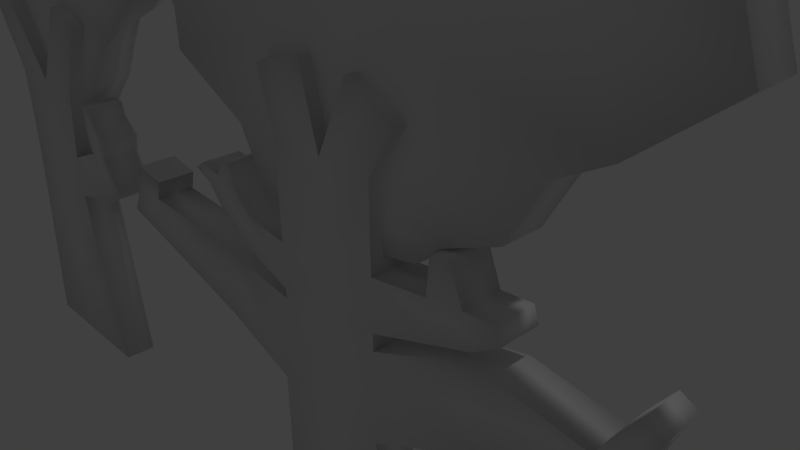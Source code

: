 # Source: achtergrond1.blend  (saved by Blender 2.74.0; exported with 4.5.12 LTS)
import bpy
from mathutils import Matrix  # noqa: F401  (used for matrix-valued properties, if any)

bpy.ops.wm.read_factory_settings(use_empty=True)
scene = bpy.context.scene
scene.name = 'Scene'

# ---- collections
col_collection_1 = bpy.data.collections.new('Collection 1'); scene.collection.children.link(col_collection_1)

# ---- materials (node trees are filled in below, after node groups)
mat_material = bpy.data.materials.new('Material')
mat_material.alpha_threshold = 0.0
mat_material.use_transparent_shadow = False
mat_material.roughness = 0.5
mat_material.line_color = (0.0, 0.0, 0.0, 1.0)

# ---- material node trees

# ---- world
world_world = bpy.data.worlds.new('World'); scene.world = world_world
world_world.color = (0.05088, 0.05088, 0.05088)
world_world.use_sun_shadow = False
world_world.sun_shadow_jitter_overblur = 0.0
world_world.cycles.sampling_method = 'MANUAL'
world_world.cycles.sample_map_resolution = 256

# ---- cameras
cam_camera = bpy.data.cameras.new('Camera')
cam_camera.clip_end = 100.0
cam_camera.lens = 35.0
cam_camera.sensor_width = 32.0
cam_camera.sensor_height = 18.0
cam_camera.ortho_scale = 7.314
cam_camera.dof.focus_distance = 0.0
cam_camera.dof.aperture_fstop = 128.0

# ---- lights
light_lamp = bpy.data.lights.new('Lamp', 'POINT')
light_lamp.transmission_factor = 0.0
light_lamp.cutoff_distance = 30.0
light_lamp.energy = 100.0
light_lamp.shadow_buffer_clip_start = 1.001
light_lamp.shadow_soft_size = 0.1
light_lamp.shadow_maximum_resolution = 0.006
light_lamp.use_absolute_resolution = True
light_lamp.cycles.use_multiple_importance_sampling = False

# ---- meshes
me_cube = bpy.data.meshes.new('Cube')
me_cube.from_pydata([(1.438, 0.2904, -1.809), (1.438, -0.2904, -1.809), (-1.512, -0.2904, -1.809), (-1.512, 0.2904, -1.809), (1.0, 0.3294, 0.5404), (1.0, -0.3294, 0.5404), (-1.177, -0.3294, 0.5404), (-1.177, 0.3294, 0.5404), (0.8255, 0.3294, 1.763), (0.8255, -0.3294, 1.763), (-1.059, 0.3294, 1.763), (-1.059, -0.3294, 1.763), (0.8049, 0.3294, 2.556), (0.8049, -0.3294, 2.556), (-1.0, 0.3294, 2.854), (-1.0, -0.3294, 2.854), (1.0, 0.3294, 3.925), (1.0, -0.3294, 3.925), (-1.0, 0.3294, 3.925), (-1.0, -0.3294, 3.925), (1.963, 0.3294, 1.981), (1.963, -0.3294, 1.981), (1.604, 0.3294, 2.86), (1.604, -0.3294, 2.86), (2.451, 0.3294, 2.247), (2.451, -0.3294, 2.247), (2.04, 0.3294, 2.837), (2.04, -0.3294, 2.837), (-0.03696, 0.2904, -1.809), (-0.03696, -0.2904, -1.809), (-0.0887, 0.3294, 0.5404), (-0.0887, -0.3294, 0.5404), (-0.1168, 0.3294, 1.763), (-0.1168, -0.3294, 1.763), (-0.09753, 0.3294, 2.705), (-0.09753, -0.3294, 2.705), (2.384e-07, 0.3294, 3.925), (-5.364e-07, -0.3294, 3.925), (1.618, 0.3294, 5.169), (1.618, -0.3294, 5.169), (0.8726, 0.3294, 5.449), (0.8726, -0.3294, 5.449), (-1.722, 0.3294, 5.188), (-1.722, -0.3294, 5.188), (-1.148, 0.3294, 5.459), (-1.148, -0.3294, 5.459), (1.777, 0.3294, 3.489), (1.777, -0.3294, 3.489), (2.128, 0.3294, 3.201), (2.128, -0.3294, 3.201), (1.491, -0.3294, 3.153), (2.084, -0.3294, 3.019), (2.084, 0.3294, 3.019), (1.491, 0.3294, 3.153), (1.716, 0.3294, 3.74), (1.716, -0.3294, 3.74), (1.448, -0.3294, 3.764), (1.448, 0.3294, 3.764), (1.083, 0.5627, 3.575), (1.083, -0.09602, 3.575), (-1.081, 0.5627, 3.677), (-1.081, -0.09602, 3.677), (-0.02053, 0.5627, 3.575), (-0.02053, -0.09602, 3.575), (1.394, 0.5627, 3.903), (1.394, -0.09602, 3.903), (-1.418, 0.5627, 3.749), (-1.418, -0.09602, 3.749), (-0.02053, 0.5627, 3.903), (-0.02053, -0.09602, 3.903), (1.725, 0.5627, 4.22), (1.725, -0.09602, 4.22), (-1.732, 0.5627, 4.331), (-1.732, -0.09602, 4.331), (-0.02908, 0.5627, 4.365), (-0.02908, -0.09602, 4.365), (2.108, 0.5627, 4.878), (2.108, -0.09602, 4.878), (-0.02908, 0.5627, 4.878), (-2.166, 0.5627, 4.878), (-0.02908, -0.09602, 4.878), (-2.166, -0.09602, 4.878), (2.441, 0.5627, 5.359), (2.671, -0.09602, 5.181), (-0.02908, 0.5627, 5.79), (-2.56, 0.5627, 5.457), (-0.02908, -0.09602, 5.79), (-3.004, -0.09602, 5.315), (2.109, 0.5627, 6.319), (2.109, -0.09602, 6.319), (-0.02828, 0.5627, 6.824), (-2.313, 0.5627, 6.319), (-0.02828, -0.09602, 6.824), (-2.313, -0.09602, 6.319), (1.519, 0.5627, 6.971), (1.519, -0.09602, 6.971), (-0.05298, 0.5627, 7.62), (-1.704, 0.5627, 6.971), (-0.05298, -0.09602, 7.62), (-1.704, -0.09602, 6.971), (3.452, 0.5627, 5.822), (3.452, -0.09602, 5.822), (-3.556, 0.5627, 5.96), (-3.556, -0.09602, 5.96), (2.987, 0.5627, 7.168), (2.987, -0.09602, 7.168), (-3.209, 0.5627, 7.168), (-3.209, -0.09602, 7.168), (2.161, 0.5627, 8.082), (2.161, -0.09602, 8.082), (-0.04206, 0.5627, 8.991), (-2.355, 0.5627, 8.082), (-0.04207, -0.09602, 8.991), (-2.355, -0.09602, 8.082), (9.848, 0.2589, -3.059), (9.848, -0.2742, -3.059), (7.141, -0.2742, -3.059), (7.141, 0.2589, -3.059), (9.532, 0.3217, -0.5626), (9.532, -0.337, -0.5626), (7.354, -0.337, -0.5626), (7.354, 0.3217, -0.5626), (8.495, 0.2589, -3.059), (8.495, -0.2742, -3.059), (8.443, 0.3217, -0.5626), (8.443, -0.337, -0.5626), (3.082, -0.337, 2.233), (3.082, 0.3217, 2.233), (3.348, 0.3217, 2.759), (3.348, -0.337, 2.759), (5.068, -0.337, 2.631), (5.068, 0.3217, 2.631), (4.631, 0.3217, 1.799), (4.631, -0.337, 1.799), (6.015, -0.337, 1.391), (6.015, 0.3217, 1.391), (6.491, 0.3217, 2.467), (6.491, -0.337, 2.467), (9.375, 0.3217, 2.307), (9.375, -0.337, 2.307), (7.511, -0.337, 2.307), (7.511, 0.3217, 2.307), (8.443, 0.3217, 2.307), (8.443, -0.337, 2.307), (8.443, -0.337, 0.7848), (8.443, 0.3217, 0.7848), (7.353, 0.3217, 0.8508), (7.353, -0.337, 0.8508), (9.375, -0.337, 0.7848), (9.375, 0.3217, 0.7848), (9.375, 0.3217, 4.757), (9.375, -0.337, 4.757), (7.511, -0.337, 4.757), (7.511, 0.3217, 4.757), (8.443, 0.3217, 4.757), (8.443, -0.337, 4.757), (8.443, -0.337, 2.728), (9.375, -0.337, 2.585), (7.511, -0.337, 2.462), (9.375, 0.3217, 2.585), (8.443, 0.3217, 2.728), (7.511, 0.3217, 2.462), (9.375, -0.337, 3.417), (9.375, 0.3217, 3.417), (8.443, 0.3217, 3.417), (8.443, -0.337, 3.417), (7.511, -0.337, 3.215), (7.511, 0.3217, 3.215), (6.437, -0.337, 2.862), (6.437, 0.3217, 2.862), (6.812, -0.337, 3.318), (6.812, 0.3217, 3.318), (5.938, -0.337, 3.314), (5.938, 0.3217, 3.314), (6.48, -0.337, 3.548), (6.48, 0.3217, 3.548), (5.975, -0.337, 3.767), (5.975, 0.3217, 3.767), (6.344, -0.337, 3.813), (6.344, 0.3217, 3.813), (6.412, -0.337, 3.681), (6.412, 0.3217, 3.681), (5.713, 0.3217, 3.58), (5.713, -0.337, 3.58), (6.09, -0.337, 3.992), (6.09, 0.3217, 3.992), (6.294, -0.337, 4.038), (6.294, 0.3217, 4.038), (5.59, -0.337, 3.858), (5.59, 0.3217, 3.858), (5.394, 0.3217, 3.726), (5.394, -0.337, 3.726), (10.55, 0.3217, 2.773), (10.55, -0.337, 2.773), (11.27, -0.337, 1.75), (11.27, 0.3217, 1.75), (11.07, -0.337, 3.133), (11.07, 0.3217, 3.133), (10.91, -0.337, 3.618), (10.91, 0.3217, 3.618), (11.41, 0.3217, 2.944), (11.41, -0.337, 2.944), (11.6, -0.337, 2.02), (11.6, 0.3217, 2.02), (12.75, 0.3217, 2.713), (12.75, -0.337, 2.713), (12.85, -0.337, 2.215), (12.85, 0.3217, 2.215), (13.26, 0.3217, 3.461), (13.26, -0.337, 3.461), (13.51, -0.337, 3.323), (13.51, 0.3217, 3.323), (12.95, -0.337, 3.052), (13.23, -0.337, 2.683), (13.23, 0.3217, 2.683), (12.95, 0.3217, 3.052), (13.45, -0.337, 2.38), (13.45, 0.3217, 2.38), (13.58, -0.337, 2.54), (13.58, 0.3217, 2.54), (10.34, 0.3217, 3.543), (10.34, -0.337, 3.543), (10.44, 0.3217, 2.929), (10.44, -0.337, 2.929), (10.71, -0.337, 4.158), (10.71, 0.3217, 4.158), (10.39, 0.3217, 4.116), (10.39, -0.337, 4.116), (11.49, -0.337, 3.4), (11.49, 0.3217, 3.4), (11.41, -0.337, 3.651), (11.41, 0.3217, 3.651), (9.958, 0.5252, 3.751), (9.958, -0.1335, 3.751), (7.324, 0.5252, 3.723), (7.324, -0.1335, 3.723), (8.821, 0.5252, 3.579), (8.821, -0.1335, 3.579), (10.38, 0.5252, 4.135), (6.849, 0.5252, 3.825), (6.849, -0.1335, 3.825), (8.821, 0.5252, 4.042), (11.28, 0.5252, 4.489), (11.28, -0.1335, 4.489), (6.405, 0.5252, 4.646), (6.405, -0.1335, 4.646), (8.809, 0.5252, 4.694), (8.809, -0.1335, 4.694), (11.82, 0.5252, 5.418), (11.82, -0.1335, 5.418), (8.809, 0.5252, 5.418), (4.941, 0.5252, 5.418), (8.809, -0.1335, 5.418), (4.941, -0.1335, 5.418), (12.08, 0.5252, 6.261), (12.56, -0.1335, 5.814), (8.809, 0.5252, 6.704), (5.482, 0.5252, 6.235), (8.809, -0.1335, 6.704), (4.943, -0.1335, 6.035), (11.83, 0.5252, 7.451), (11.83, -0.1335, 7.451), (8.81, 0.5252, 8.164), (5.586, 0.5252, 7.451), (8.81, -0.1335, 8.164), (5.586, -0.1335, 7.451), (10.99, 0.5252, 8.371), (10.99, -0.1335, 8.371), (8.775, 0.5252, 9.287), (6.446, 0.5252, 8.371), (8.775, -0.1335, 9.287), (6.446, -0.1335, 8.371), (13.72, 0.5252, 6.75), (13.72, -0.1335, 6.75), (4.329, 0.5252, 7.015), (4.329, -0.1335, 7.015), (13.07, 0.5252, 8.649), (13.07, -0.1335, 8.649), (4.321, 0.5252, 8.649), (4.321, -0.1335, 8.649), (11.9, 0.5252, 9.939), (11.9, -0.1335, 9.939), (8.79, 0.5252, 11.22), (5.527, 0.5252, 9.939), (8.79, -0.1335, 11.22), (5.527, -0.1335, 9.939), (8.809, -0.1335, 4.098), (10.38, -0.1582, 4.135), (7.228, -0.337, 5.738), (7.228, 0.3217, 5.738), (8.124, 0.3217, 5.995), (8.124, -0.337, 5.995), (9.823, 0.3217, 5.475), (9.823, -0.337, 5.475), (9.009, 0.3217, 5.929), (9.009, -0.337, 5.929), (3.633, -0.337, 2.078), (3.633, 0.3217, 2.078), (3.96, 0.3217, 2.713), (3.96, -0.337, 2.713), (3.461, 0.3217, 3.165), (3.461, -0.337, 3.165), (4.063, 0.3217, 3.046), (4.063, -0.337, 3.046), (3.461, 0.3217, 3.165), (3.461, -0.337, 3.165), (4.063, 0.3217, 3.046), (4.063, -0.337, 3.046), (17.03, -0.06111, -2.056), (17.03, 0.5196, -2.056), (19.98, 0.5196, -2.056), (19.98, -0.06111, -2.056), (17.47, -0.1001, 0.2928), (17.47, 0.5586, 0.2928), (19.64, 0.5586, 0.2928), (19.64, -0.1001, 0.2928), (17.64, -0.1001, 1.515), (17.64, 0.5586, 1.515), (19.53, -0.1001, 1.515), (19.53, 0.5586, 1.515), (17.66, -0.1001, 2.308), (17.66, 0.5586, 2.308), (19.47, -0.1001, 2.606), (19.47, 0.5586, 2.606), (17.47, -0.1001, 3.678), (17.47, 0.5586, 3.678), (19.47, -0.1001, 3.678), (19.47, 0.5586, 3.678), (16.5, -0.1001, 1.734), (16.5, 0.5586, 1.734), (16.86, -0.1001, 2.613), (16.86, 0.5586, 2.613), (16.01, -0.1001, 2.0), (16.01, 0.5586, 2.0), (16.43, -0.1001, 2.589), (16.43, 0.5586, 2.589), (18.5, -0.06111, -2.056), (18.5, 0.5196, -2.056), (18.55, -0.1001, 0.2928), (18.55, 0.5586, 0.2928), (18.58, -0.1001, 1.515), (18.58, 0.5586, 1.515), (18.56, -0.1001, 2.457), (18.56, 0.5586, 2.457), (18.47, -0.1001, 3.678), (18.47, 0.5586, 3.678), (16.85, -0.1001, 4.922), (16.85, 0.5586, 4.922), (17.59, -0.1001, 5.202), (17.59, 0.5586, 5.202), (20.19, -0.1001, 4.94), (20.19, 0.5586, 4.94), (19.61, -0.1001, 5.212), (19.61, 0.5586, 5.212), (16.69, -0.1001, 3.241), (16.69, 0.5586, 3.241), (16.34, -0.1001, 2.953), (16.34, 0.5586, 2.953), (16.98, 0.5586, 2.905), (16.38, 0.5586, 2.771), (16.38, -0.1001, 2.771), (16.98, -0.1001, 2.905), (16.75, -0.1001, 3.493), (16.75, 0.5586, 3.493), (17.02, 0.5586, 3.517), (17.02, -0.1001, 3.517), (17.38, 0.2097, 3.327), (17.38, 0.8684, 3.327), (19.55, 0.2097, 3.43), (19.55, 0.8684, 3.43), (18.49, 0.2097, 3.327), (18.49, 0.8684, 3.327), (17.07, 0.2097, 3.656), (17.07, 0.8684, 3.656), (19.88, 0.2097, 3.502), (19.88, 0.8684, 3.502), (18.49, 0.2097, 3.656), (18.49, 0.8684, 3.656), (16.74, 0.2097, 3.972), (16.74, 0.8684, 3.972), (20.2, 0.2097, 4.083), (20.2, 0.8684, 4.083), (18.5, 0.2097, 4.118), (18.5, 0.8684, 4.118), (16.36, 0.2097, 4.631), (16.36, 0.8684, 4.631), (18.5, 0.2097, 4.631), (20.63, 0.2097, 4.631), (18.5, 0.8684, 4.631), (20.63, 0.8684, 4.631), (16.03, 0.2097, 5.111), (15.8, 0.8684, 4.934), (18.5, 0.2097, 5.542), (21.03, 0.2097, 5.209), (18.5, 0.8684, 5.542), (21.47, 0.8684, 5.068), (16.36, 0.2097, 6.072), (16.36, 0.8684, 6.072), (18.49, 0.2097, 6.576), (20.78, 0.2097, 6.072), (18.49, 0.8684, 6.576), (20.78, 0.8684, 6.072), (16.95, 0.2097, 6.724), (16.95, 0.8684, 6.724), (18.52, 0.2097, 7.372), (20.17, 0.2097, 6.724), (18.52, 0.8684, 7.372), (20.17, 0.8684, 6.724), (15.01, 0.2097, 5.574), (15.01, 0.8684, 5.574), (22.02, 0.2097, 5.712), (22.02, 0.8684, 5.712), (15.48, 0.2097, 6.92), (15.48, 0.8684, 6.92), (21.68, 0.2097, 6.92), (21.68, 0.8684, 6.92), (16.3, 0.2097, 7.834), (16.3, 0.8684, 7.834), (18.51, 0.2097, 8.743), (20.82, 0.2097, 7.834), (18.51, 0.8684, 8.743), (20.82, 0.8684, 7.834), (15.5, -0.1001, 2.048), (15.5, 0.5586, 2.048), (15.65, -0.1001, 2.637), (15.65, 0.5586, 2.637), (14.83, -0.1001, 2.02), (14.83, 0.5586, 2.02), (14.97, -0.1001, 2.609), (14.97, 0.5586, 2.609), (14.12, -0.1001, 2.599), (14.12, 0.5586, 2.599), (14.52, -0.1001, 3.351), (14.52, 0.5586, 3.351)], [], [(28, 29, 2, 3), (7, 6, 11, 10), (0, 4, 5, 1), (29, 31, 6, 2), (2, 6, 7, 3), (30, 28, 3, 7), (10, 11, 15, 14), (31, 5, 9, 33), (30, 7, 10, 32), (5, 4, 8, 9), (14, 15, 19, 18), (33, 9, 13, 35), (32, 10, 14, 34), (8, 12, 22, 20), (37, 36, 44, 45), (35, 13, 17, 37), (34, 14, 18, 36), (13, 12, 16, 17), (20, 22, 26, 24), (13, 9, 21, 23), (12, 13, 23, 22), (9, 8, 20, 21), (25, 24, 26, 27), (23, 21, 25, 27), (50, 51, 49, 47), (21, 20, 24, 25), (12, 34, 36, 16), (15, 35, 37, 19), (36, 37, 41, 40), (8, 32, 34, 12), (11, 33, 35, 15), (4, 30, 32, 8), (6, 31, 33, 11), (4, 0, 28, 30), (1, 5, 31, 29), (0, 1, 29, 28), (38, 40, 41, 39), (37, 17, 39, 41), (16, 36, 40, 38), (17, 16, 38, 39), (44, 42, 43, 45), (18, 19, 43, 42), (19, 37, 45, 43), (36, 18, 42, 44), (46, 47, 49, 48), (52, 53, 46, 48), (51, 52, 48, 49), (53, 50, 56, 57), (22, 23, 50, 53), (27, 26, 52, 51), (26, 22, 53, 52), (23, 27, 51, 50), (57, 56, 55, 54), (50, 47, 55, 56), (46, 53, 57, 54), (47, 46, 54, 55), (59, 65, 69, 63), (58, 62, 68, 64), (61, 67, 66, 60), (63, 69, 67, 61), (62, 60, 66, 68), (58, 64, 65, 59), (65, 71, 75, 69), (64, 68, 74, 70), (67, 73, 72, 66), (69, 75, 73, 67), (68, 66, 72, 74), (64, 70, 71, 65), (70, 74, 78, 76), (75, 71, 77, 80), (59, 63, 62, 58), (60, 62, 63, 61), (76, 78, 84, 82), (80, 77, 83, 86), (72, 73, 81, 79), (73, 75, 80, 81), (74, 72, 79, 78), (71, 70, 76, 77), (82, 84, 90, 88), (86, 83, 89, 92), (79, 81, 87, 85), (81, 80, 86, 87), (78, 79, 85, 84), (77, 76, 82, 83), (88, 90, 96, 94), (92, 89, 95, 98), (94, 96, 110, 108), (87, 86, 92, 93), (84, 85, 91, 90), (98, 95, 109, 112), (95, 89, 105, 109), (88, 94, 108, 104), (97, 91, 106, 111), (93, 92, 98, 99), (90, 91, 97, 96), (93, 99, 113, 107), (102, 103, 107, 106), (101, 100, 104, 105), (111, 113, 112, 110), (109, 108, 110, 112), (106, 107, 113, 111), (105, 104, 108, 109), (99, 98, 112, 113), (96, 97, 111, 110), (87, 93, 107, 103), (91, 85, 102, 106), (82, 88, 104, 100), (89, 83, 101, 105), (85, 87, 103, 102), (83, 82, 100, 101), (122, 123, 116, 117), (114, 118, 119, 115), (123, 125, 120, 116), (116, 120, 121, 117), (124, 122, 117, 121), (118, 114, 122, 124), (115, 119, 125, 123), (114, 115, 123, 122), (298, 297, 127, 128), (141, 146, 135, 136), (140, 141, 136, 137), (146, 147, 134, 135), (137, 136, 131, 130), (127, 126, 129, 128), (149, 145, 142, 138), (134, 137, 130, 133), (147, 140, 137, 134), (139, 148, 194, 193), (147, 144, 143, 140), (144, 148, 139, 143), (166, 165, 155, 152), (121, 120, 147, 146), (120, 125, 144, 147), (118, 124, 145, 149), (125, 119, 148, 144), (165, 162, 151, 155), (145, 146, 141, 142), (124, 121, 146, 145), (119, 118, 149, 148), (297, 296, 126, 127), (136, 135, 132, 131), (296, 299, 129, 126), (299, 298, 302, 303), (135, 134, 133, 132), (155, 151, 293, 295), (152, 155, 291, 288), (162, 163, 150, 151), (163, 164, 154, 150), (167, 166, 152, 153), (164, 167, 153, 154), (142, 141, 161, 160), (141, 140, 158, 161), (138, 142, 160, 159), (139, 138, 159, 157), (143, 139, 157, 156), (140, 143, 156, 158), (160, 161, 167, 164), (166, 167, 171, 170), (159, 160, 164, 163), (220, 221, 227, 226), (156, 157, 162, 165), (158, 156, 165, 166), (170, 171, 175, 174), (161, 158, 168, 169), (167, 161, 169, 171), (158, 166, 170, 168), (180, 181, 179, 178), (169, 168, 172, 173), (171, 169, 173, 175), (168, 170, 174, 172), (178, 179, 187, 186), (182, 183, 191, 190), (181, 182, 177, 179), (183, 180, 178, 176), (172, 174, 180, 183), (175, 173, 182, 181), (173, 172, 183, 182), (174, 175, 181, 180), (185, 184, 186, 187), (177, 176, 184, 185), (179, 177, 185, 187), (176, 178, 186, 184), (190, 191, 188, 189), (177, 182, 190, 189), (183, 176, 188, 191), (176, 177, 189, 188), (193, 194, 202, 201), (148, 149, 195, 194), (138, 139, 193, 192), (149, 138, 192, 195), (199, 198, 230, 231), (222, 220, 199, 197), (221, 223, 196, 198), (223, 222, 197, 196), (201, 202, 206, 205), (194, 195, 203, 202), (192, 193, 201, 200), (195, 192, 200, 203), (212, 213, 210, 209), (202, 203, 207, 206), (200, 201, 205, 204), (203, 200, 204, 207), (210, 211, 208, 209), (213, 214, 211, 210), (215, 212, 209, 208), (214, 215, 208, 211), (207, 204, 215, 214), (204, 205, 212, 215), (214, 213, 218, 219), (205, 206, 213, 212), (216, 217, 219, 218), (207, 214, 219, 217), (213, 206, 216, 218), (206, 207, 217, 216), (157, 159, 222, 223), (162, 157, 223, 221), (159, 163, 220, 222), (163, 162, 221, 220), (226, 227, 224, 225), (199, 220, 226, 225), (221, 198, 224, 227), (198, 199, 225, 224), (228, 229, 231, 230), (197, 199, 231, 229), (198, 196, 228, 230), (196, 197, 229, 228), (232, 236, 241, 238), (235, 240, 239, 234), (236, 234, 239, 241), (238, 241, 246, 242), (240, 245, 244, 239), (241, 239, 244, 246), (242, 246, 250, 248), (247, 243, 249, 252), (233, 237, 236, 232), (234, 236, 237, 235), (248, 250, 256, 254), (252, 249, 255, 258), (244, 245, 253, 251), (245, 247, 252, 253), (246, 244, 251, 250), (243, 242, 248, 249), (254, 256, 262, 260), (258, 255, 261, 264), (251, 253, 259, 257), (253, 252, 258, 259), (250, 251, 257, 256), (249, 248, 254, 255), (260, 262, 268, 266), (264, 261, 267, 270), (266, 268, 282, 280), (259, 258, 264, 265), (256, 257, 263, 262), (270, 267, 281, 284), (267, 261, 277, 281), (260, 266, 280, 276), (269, 263, 278, 283), (265, 264, 270, 271), (262, 263, 269, 268), (265, 271, 285, 279), (274, 275, 279, 278), (273, 272, 276, 277), (283, 285, 284, 282), (281, 280, 282, 284), (278, 279, 285, 283), (277, 276, 280, 281), (271, 270, 284, 285), (268, 269, 283, 282), (259, 265, 279, 275), (263, 257, 274, 278), (254, 260, 276, 272), (261, 255, 273, 277), (257, 259, 275, 274), (255, 254, 272, 273), (235, 237, 286, 240), (237, 233, 287, 286), (233, 232, 238, 287), (243, 287, 238, 242), (245, 240, 286, 247), (247, 286, 287, 243), (288, 291, 290, 289), (153, 152, 288, 289), (154, 153, 289, 290), (155, 154, 290, 291), (293, 292, 294, 295), (151, 150, 292, 293), (150, 154, 294, 292), (154, 155, 295, 294), (130, 131, 298, 299), (133, 130, 299, 296), (132, 133, 296, 297), (131, 132, 297, 298), (303, 302, 306, 307), (129, 299, 303, 301), (128, 129, 301, 300), (298, 128, 300, 302), (307, 306, 304, 305), (301, 303, 307, 305), (300, 301, 305, 304), (302, 300, 304, 306), (336, 337, 310, 311), (315, 314, 319, 318), (308, 312, 313, 309), (337, 339, 314, 310), (310, 314, 315, 311), (338, 336, 311, 315), (318, 319, 323, 322), (339, 313, 317, 341), (338, 315, 318, 340), (313, 312, 316, 317), (322, 323, 327, 326), (341, 317, 321, 343), (340, 318, 322, 342), (316, 320, 330, 328), (345, 344, 352, 353), (343, 321, 325, 345), (342, 322, 326, 344), (321, 320, 324, 325), (328, 330, 334, 332), (321, 317, 329, 331), (320, 321, 331, 330), (317, 316, 328, 329), (332, 334, 424, 422), (331, 329, 333, 335), (358, 359, 357, 355), (329, 328, 332, 333), (320, 342, 344, 324), (323, 343, 345, 327), (344, 345, 349, 348), (316, 340, 342, 320), (319, 341, 343, 323), (312, 338, 340, 316), (314, 339, 341, 319), (312, 308, 336, 338), (309, 313, 339, 337), (308, 309, 337, 336), (346, 348, 349, 347), (345, 325, 347, 349), (324, 344, 348, 346), (325, 324, 346, 347), (352, 350, 351, 353), (326, 327, 351, 350), (327, 345, 353, 351), (344, 326, 350, 352), (354, 355, 357, 356), (360, 361, 354, 356), (359, 360, 356, 357), (361, 358, 364, 365), (330, 331, 358, 361), (335, 334, 360, 359), (334, 330, 361, 360), (331, 335, 359, 358), (365, 364, 363, 362), (358, 355, 363, 364), (354, 361, 365, 362), (355, 354, 362, 363), (367, 373, 377, 371), (366, 370, 376, 372), (369, 375, 374, 368), (371, 377, 375, 369), (370, 368, 374, 376), (366, 372, 373, 367), (373, 379, 383, 377), (372, 376, 382, 378), (375, 381, 380, 374), (377, 383, 381, 375), (376, 374, 380, 382), (372, 378, 379, 373), (378, 382, 386, 384), (383, 379, 385, 388), (367, 371, 370, 366), (368, 370, 371, 369), (384, 386, 392, 390), (388, 385, 391, 394), (380, 381, 389, 387), (381, 383, 388, 389), (382, 380, 387, 386), (379, 378, 384, 385), (390, 392, 398, 396), (394, 391, 397, 400), (387, 389, 395, 393), (389, 388, 394, 395), (386, 387, 393, 392), (385, 384, 390, 391), (396, 398, 404, 402), (400, 397, 403, 406), (402, 404, 418, 416), (395, 394, 400, 401), (392, 393, 399, 398), (406, 403, 417, 420), (403, 397, 413, 417), (396, 402, 416, 412), (405, 399, 414, 419), (401, 400, 406, 407), (398, 399, 405, 404), (401, 407, 421, 415), (410, 411, 415, 414), (409, 408, 412, 413), (419, 421, 420, 418), (417, 416, 418, 420), (414, 415, 421, 419), (413, 412, 416, 417), (407, 406, 420, 421), (404, 405, 419, 418), (395, 401, 415, 411), (399, 393, 410, 414), (390, 396, 412, 408), (397, 391, 409, 413), (393, 395, 411, 410), (391, 390, 408, 409), (422, 424, 428, 426), (335, 333, 423, 425), (334, 335, 425, 424), (333, 332, 422, 423), (426, 428, 432, 430), (425, 423, 427, 429), (424, 425, 429, 428), (423, 422, 426, 427), (431, 430, 432, 433), (429, 427, 431, 433), (428, 429, 433, 432), (427, 426, 430, 431)])
me_cube.polygons.foreach_set('use_smooth', [True] * 422)
_uv = me_cube.uv_layers.new(name='UVMap')
_uv.uv.foreach_set('vector', [0.6961, 0.8931, 0.6751, 0.8931, 0.6751, 0.8366, 0.6961, 0.8366, 0.2043, 0.7642, 0.2282, 0.7643, 0.2281, 0.8112, 0.2042, 0.8112, 0.8832, 0.9723, 0.8818, 0.8827, 0.9057, 0.8827, 0.9043, 0.9723, 0.8461, 0.6184, 0.8454, 0.5284, 0.8849, 0.5271, 0.8995, 0.6167, 0.227, 0.6738, 0.2282, 0.7643, 0.2043, 0.7642, 0.206, 0.6738, 0.9459, 0.09171, 0.9466, 0.001695, 1.0, 0.003391, 0.9854, 0.09296, 0.2042, 0.8112, 0.2281, 0.8112, 0.228, 0.8531, 0.2042, 0.853, 0.8454, 0.5284, 0.806, 0.5296, 0.811, 0.4826, 0.8451, 0.4816, 0.9459, 0.09171, 0.9854, 0.09296, 0.9797, 0.1396, 0.9456, 0.1386, 0.9057, 0.8827, 0.8818, 0.8827, 0.8818, 0.836, 0.9057, 0.836, 0.2042, 0.853, 0.228, 0.8531, 0.228, 0.8941, 0.2041, 0.8941, 0.8451, 0.4816, 0.811, 0.4826, 0.8109, 0.4522, 0.8434, 0.4455, 0.9456, 0.1386, 0.9797, 0.1396, 0.9764, 0.1813, 0.9439, 0.1746, 0.9115, 0.1375, 0.9114, 0.1679, 0.8821, 0.1786, 0.8701, 0.1445, 0.07157, 0.8903, 0.09543, 0.8903, 0.09543, 0.9481, 0.07157, 0.9481, 0.8434, 0.4455, 0.8109, 0.4522, 0.8023, 0.4, 0.8385, 0.3989, 0.9439, 0.1746, 0.9764, 0.1813, 0.9752, 0.2224, 0.939, 0.2212, 0.6302, 0.8366, 0.6541, 0.8366, 0.6541, 0.8892, 0.6302, 0.8892, 0.8701, 0.1445, 0.8821, 0.1786, 0.8664, 0.1772, 0.8521, 0.1541, 0.8109, 0.4522, 0.811, 0.4826, 0.7696, 0.4756, 0.7816, 0.4415, 0.9213, 0.3127, 0.8975, 0.3127, 0.8975, 0.2828, 0.9213, 0.2828, 0.4987, 0.8897, 0.5225, 0.8897, 0.5225, 0.9332, 0.4987, 0.9332, 0.3076, 0.9176, 0.3314, 0.9176, 0.3314, 0.9399, 0.3076, 0.9399, 0.7816, 0.4415, 0.7696, 0.4756, 0.7516, 0.466, 0.7659, 0.4429, 0.7854, 0.4302, 0.7641, 0.436, 0.7623, 0.4291, 0.7747, 0.4176, 0.4987, 0.9332, 0.5225, 0.9332, 0.5225, 0.9518, 0.4987, 0.9518, 0.9114, 0.1679, 0.9439, 0.1746, 0.939, 0.2212, 0.9028, 0.2201, 0.8759, 0.4388, 0.8434, 0.4455, 0.8385, 0.3989, 0.8747, 0.3977, 0.04771, 0.8904, 0.07157, 0.8903, 0.07157, 0.95, 0.04771, 0.9501, 0.9115, 0.1375, 0.9456, 0.1386, 0.9439, 0.1746, 0.9114, 0.1679, 0.8792, 0.4805, 0.8451, 0.4816, 0.8434, 0.4455, 0.8759, 0.4388, 0.9065, 0.09046, 0.9459, 0.09171, 0.9456, 0.1386, 0.9115, 0.1375, 0.8849, 0.5271, 0.8454, 0.5284, 0.8451, 0.4816, 0.8792, 0.4805, 0.9065, 0.09046, 0.8932, 0.0, 0.9466, 0.001695, 0.9459, 0.09171, 0.7927, 0.6201, 0.806, 0.5296, 0.8454, 0.5284, 0.8461, 0.6184, 0.6961, 0.9496, 0.6751, 0.9496, 0.6751, 0.8931, 0.6961, 0.8931, 0.63, 0.9505, 0.63, 0.9795, 0.6061, 0.9795, 0.6061, 0.9505, 0.8385, 0.3989, 0.8023, 0.4, 0.7786, 0.3531, 0.8053, 0.3415, 0.9028, 0.2201, 0.939, 0.2212, 0.9058, 0.2786, 0.8791, 0.267, 0.6302, 0.8892, 0.6541, 0.8892, 0.6541, 0.9373, 0.6302, 0.9373, 0.5823, 0.9573, 0.6025, 0.9573, 0.6025, 0.9825, 0.5823, 0.9825, 0.2041, 0.8941, 0.228, 0.8941, 0.2282, 0.9413, 0.2043, 0.9412, 0.8747, 0.3977, 0.8385, 0.3989, 0.8784, 0.3388, 0.8995, 0.3486, 0.939, 0.2212, 0.9752, 0.2224, 1.0, 0.2715, 0.9789, 0.2813, 0.7333, 0.8871, 0.7333, 0.9123, 0.7201, 0.9123, 0.7201, 0.8871, 0.8646, 0.1841, 0.8859, 0.1899, 0.8752, 0.2025, 0.8628, 0.191, 0.3076, 0.9469, 0.3314, 0.9469, 0.3314, 0.9539, 0.3076, 0.9539, 0.6962, 0.9464, 0.72, 0.9464, 0.72, 0.9698, 0.6962, 0.9698, 0.6961, 0.9354, 0.72, 0.9354, 0.72, 0.9464, 0.6962, 0.9464, 0.3076, 0.9399, 0.3314, 0.9399, 0.3314, 0.9469, 0.3076, 0.9469, 0.8664, 0.1772, 0.8821, 0.1786, 0.8859, 0.1899, 0.8646, 0.1841, 0.7816, 0.4415, 0.7659, 0.4429, 0.7641, 0.436, 0.7854, 0.4302, 0.9234, 0.3641, 0.9234, 0.3388, 0.9331, 0.3388, 0.9331, 0.3641, 0.7854, 0.4302, 0.7747, 0.4176, 0.7766, 0.408, 0.7863, 0.4067, 0.8752, 0.2025, 0.8859, 0.1899, 0.8868, 0.2134, 0.8771, 0.2122, 0.9324, 0.4651, 0.9324, 0.4904, 0.9234, 0.4904, 0.9234, 0.4651, 0.7387, 0.6878, 0.7378, 0.7051, 0.7025, 0.6658, 0.7112, 0.6571, 0.8011, 0.836, 0.7721, 0.8069, 0.7803, 0.7978, 0.8175, 0.8351, 0.8995, 0.5245, 0.8995, 0.5116, 0.9234, 0.5116, 0.9234, 0.5245, 0.7112, 0.6571, 0.7025, 0.6658, 0.6718, 0.6229, 0.682, 0.6304, 0.7721, 0.8069, 0.7468, 0.7761, 0.7398, 0.7652, 0.7803, 0.7978, 0.7201, 0.9375, 0.7322, 0.9375, 0.7322, 0.9628, 0.7201, 0.9628, 0.7378, 0.7051, 0.7377, 0.7227, 0.6902, 0.6777, 0.7025, 0.6658, 0.8175, 0.8351, 0.7803, 0.7978, 0.7916, 0.7847, 0.8341, 0.835, 0.167, 0.8904, 0.167, 0.9122, 0.1431, 0.912, 0.1432, 0.8903, 0.7025, 0.6658, 0.6902, 0.6777, 0.6486, 0.6295, 0.6718, 0.6229, 0.7803, 0.7978, 0.7398, 0.7652, 0.746, 0.7408, 0.7916, 0.7847, 0.5344, 0.9149, 0.5225, 0.9149, 0.5225, 0.8897, 0.5344, 0.8897, 0.8341, 0.835, 0.7916, 0.7847, 0.8044, 0.7705, 0.8605, 0.8268, 0.6902, 0.6777, 0.7377, 0.7227, 0.73, 0.7507, 0.6767, 0.6913, 0.8995, 0.6075, 0.8995, 0.5652, 0.9234, 0.5652, 0.9234, 0.6075, 0.9234, 0.5245, 0.9234, 0.5652, 0.8995, 0.5652, 0.8995, 0.5245, 0.8605, 0.8268, 0.8044, 0.7705, 0.8271, 0.7451, 0.8812, 0.8222, 0.6767, 0.6913, 0.73, 0.7507, 0.736, 0.7743, 0.6528, 0.7153, 0.1431, 0.912, 0.167, 0.9122, 0.167, 0.9325, 0.1432, 0.9323, 0.6486, 0.6295, 0.6902, 0.6777, 0.6767, 0.6913, 0.6234, 0.6319, 0.7916, 0.7847, 0.746, 0.7408, 0.7482, 0.7141, 0.8044, 0.7705, 0.8975, 0.3127, 0.9213, 0.3127, 0.9213, 0.3383, 0.8975, 0.3383, 0.8812, 0.8222, 0.8271, 0.7451, 0.8529, 0.7164, 0.8965, 0.7868, 0.6528, 0.7153, 0.736, 0.7743, 0.6921, 0.7887, 0.6256, 0.7426, 0.7066, 0.3348, 0.6828, 0.3348, 0.6828, 0.3026, 0.7066, 0.3195, 0.6234, 0.6319, 0.6767, 0.6913, 0.6528, 0.7153, 0.5911, 0.6201, 0.8044, 0.7705, 0.7482, 0.7141, 0.7523, 0.6876, 0.8271, 0.7451, 0.7543, 0.2813, 0.7782, 0.2813, 0.7782, 0.2939, 0.7543, 0.3028, 0.8965, 0.7868, 0.8529, 0.7164, 0.8721, 0.6936, 0.8972, 0.7531, 0.6256, 0.7426, 0.6921, 0.7887, 0.6603, 0.7895, 0.6041, 0.7629, 0.8972, 0.7531, 0.8721, 0.6936, 0.9065, 0.6558, 0.9418, 0.7392, 0.5911, 0.6201, 0.6528, 0.7153, 0.6256, 0.7426, 0.5819, 0.6658, 0.8271, 0.7451, 0.7523, 0.6876, 0.7803, 0.6702, 0.8529, 0.7164, 0.6041, 0.7629, 0.6603, 0.7895, 0.6471, 0.8366, 0.5683, 0.7993, 0.6603, 0.7895, 0.6921, 0.7887, 0.6917, 0.8355, 0.6471, 0.8366, 0.8965, 0.7868, 0.8972, 0.7531, 0.9418, 0.7392, 0.9407, 0.7863, 0.8125, 0.6682, 0.7803, 0.6702, 0.7779, 0.623, 0.8231, 0.6201, 0.5819, 0.6658, 0.6256, 0.7426, 0.6041, 0.7629, 0.58, 0.6999, 0.8529, 0.7164, 0.7803, 0.6702, 0.8125, 0.6682, 0.8721, 0.6936, 0.5819, 0.6658, 0.58, 0.6999, 0.5346, 0.7111, 0.5373, 0.6632, 0.4032, 0.9728, 0.3794, 0.9729, 0.3793, 0.9261, 0.4031, 0.926, 0.3793, 0.9752, 0.3554, 0.9752, 0.3554, 0.924, 0.3793, 0.924, 0.8995, 0.3388, 0.9234, 0.3388, 0.9234, 0.4256, 0.8995, 0.4256, 0.9234, 0.5116, 0.8995, 0.5116, 0.8995, 0.4256, 0.9234, 0.4256, 0.4031, 0.926, 0.3793, 0.9261, 0.3794, 0.8898, 0.4032, 0.8897, 0.3793, 0.924, 0.3554, 0.924, 0.3554, 0.8897, 0.3793, 0.8897, 0.58, 0.6999, 0.6041, 0.7629, 0.5683, 0.7993, 0.5346, 0.7111, 0.8721, 0.6936, 0.8125, 0.6682, 0.8231, 0.6201, 0.9065, 0.6558, 0.5911, 0.6201, 0.5819, 0.6658, 0.5373, 0.6632, 0.5604, 0.6218, 0.7803, 0.6702, 0.7523, 0.6876, 0.7387, 0.6474, 0.7779, 0.623, 0.8812, 0.8222, 0.8965, 0.7868, 0.9407, 0.7863, 0.9194, 0.836, 0.6921, 0.7887, 0.736, 0.7743, 0.7387, 0.8129, 0.6917, 0.8355, 0.7066, 0.3195, 0.6828, 0.3026, 0.6828, 0.2813, 0.7066, 0.2813, 0.7543, 0.3028, 0.7782, 0.2939, 0.7782, 0.3325, 0.7543, 0.3325, 0.925, 0.8879, 0.9057, 0.8879, 0.9057, 0.836, 0.925, 0.836, 0.8318, 0.836, 0.8341, 0.9314, 0.8102, 0.9314, 0.8125, 0.836, 0.2767, 0.02876, 0.225, 0.1072, 0.1922, 0.0841, 0.236, 0.0, 0.808, 0.836, 0.8102, 0.9319, 0.7864, 0.9319, 0.7887, 0.836, 0.5426, 0.2316, 0.5943, 0.3101, 0.5535, 0.3388, 0.5097, 0.2547, 0.5754, 0.2085, 0.6351, 0.2813, 0.5943, 0.3101, 0.5426, 0.2316, 0.3175, 0.05752, 0.2578, 0.1304, 0.225, 0.1072, 0.2767, 0.02876, 0.925, 0.9397, 0.9057, 0.9397, 0.9057, 0.8879, 0.925, 0.8879, 0.3417, 0.2224, 0.3446, 0.2496, 0.3249, 0.2564, 0.3223, 0.234, 0.4568, 0.16, 0.4813, 0.2097, 0.4301, 0.2209, 0.4229, 0.1765, 0.8818, 0.9726, 0.858, 0.9726, 0.858, 0.9333, 0.8818, 0.9333, 0.7387, 0.836, 0.7625, 0.836, 0.7625, 0.8874, 0.7387, 0.8874, 0.8818, 0.9333, 0.858, 0.9333, 0.858, 0.8786, 0.8818, 0.8786, 0.167, 0.9304, 0.1909, 0.9304, 0.1909, 0.9509, 0.167, 0.951, 0.5436, 0.1689, 0.5155, 0.1887, 0.4849, 0.1402, 0.513, 0.1204, 0.1126, 0.1179, 0.1053, 0.1623, 0.05918, 0.1373, 0.06271, 0.1015, 0.1638, 0.1291, 0.1393, 0.1789, 0.1053, 0.1623, 0.1126, 0.1179, 0.1955, 0.2185, 0.226, 0.17, 0.2638, 0.2411, 0.2214, 0.2583, 0.1638, 0.1291, 0.198, 0.1502, 0.1674, 0.1987, 0.1393, 0.1789, 0.198, 0.1502, 0.226, 0.17, 0.1955, 0.2185, 0.1674, 0.1987, 0.1211, 0.2078, 0.1451, 0.2341, 0.1182, 0.2768, 0.09009, 0.257, 0.7864, 0.9319, 0.8102, 0.9319, 0.8102, 0.986, 0.7864, 0.986, 0.1922, 0.0841, 0.225, 0.1072, 0.198, 0.1502, 0.1638, 0.1291, 0.5754, 0.2085, 0.5426, 0.2316, 0.5155, 0.1887, 0.5436, 0.1689, 0.225, 0.1072, 0.2578, 0.1304, 0.226, 0.17, 0.198, 0.1502, 0.1451, 0.2341, 0.1732, 0.2539, 0.1462, 0.2966, 0.1182, 0.2768, 0.5155, 0.1887, 0.4813, 0.2097, 0.4568, 0.16, 0.4849, 0.1402, 0.5426, 0.2316, 0.5097, 0.2547, 0.4813, 0.2097, 0.5155, 0.1887, 0.8102, 0.9314, 0.8341, 0.9314, 0.8341, 0.9829, 0.8102, 0.9829, 0.7387, 0.9788, 0.7625, 0.9788, 0.7625, 1.0, 0.7387, 1.0, 0.4229, 0.1765, 0.4301, 0.2209, 0.3802, 0.2374, 0.3767, 0.2015, 0.02704, 0.0892, 0.02413, 0.1164, 0.004767, 0.1048, 0.007326, 0.08241, 0.2039, 0.9408, 0.2039, 0.966, 0.1918, 0.966, 0.1918, 0.9408, 0.7387, 0.8874, 0.7625, 0.8874, 0.7625, 0.9406, 0.7387, 0.9406, 0.1182, 0.2768, 0.1462, 0.2966, 0.1453, 0.329, 0.1117, 0.3262, 0.09009, 0.257, 0.1182, 0.2768, 0.08367, 0.3094, 0.06185, 0.2822, 0.4271, 0.8897, 0.451, 0.8897, 0.451, 0.941, 0.4271, 0.941, 0.4907, 0.08497, 0.4626, 0.1048, 0.4357, 0.06207, 0.4638, 0.04227, 0.259, 0.8435, 0.2829, 0.8435, 0.2828, 0.9025, 0.259, 0.9025, 0.4626, 0.1048, 0.4386, 0.131, 0.4076, 0.08186, 0.4357, 0.06207, 0.4849, 0.1402, 0.4568, 0.16, 0.4537, 0.155, 0.4765, 0.1267, 0.252, 0.7242, 0.252, 0.699, 0.2577, 0.699, 0.2577, 0.7242, 0.513, 0.1204, 0.4849, 0.1402, 0.4765, 0.1267, 0.5074, 0.1115, 0.9314, 0.3081, 0.9314, 0.3333, 0.9213, 0.3333, 0.9213, 0.3081, 0.1674, 0.1987, 0.1955, 0.2185, 0.1899, 0.2274, 0.1589, 0.2121, 0.1393, 0.1789, 0.1674, 0.1987, 0.1589, 0.2121, 0.1362, 0.1838, 0.4765, 0.1267, 0.4537, 0.155, 0.4386, 0.131, 0.4626, 0.1048, 0.167, 0.8903, 0.1909, 0.8903, 0.1909, 0.9172, 0.167, 0.9172, 0.5074, 0.1115, 0.4765, 0.1267, 0.4626, 0.1048, 0.4907, 0.08497, 0.9265, 0.9397, 0.9265, 0.9649, 0.9057, 0.9649, 0.9057, 0.9397, 0.1589, 0.2121, 0.1899, 0.2274, 0.1732, 0.2539, 0.1451, 0.2341, 0.1362, 0.1838, 0.1589, 0.2121, 0.1451, 0.2341, 0.1211, 0.2078, 0.167, 0.9172, 0.1909, 0.9172, 0.1909, 0.9304, 0.167, 0.9304, 0.04771, 0.9508, 0.02386, 0.9508, 0.02386, 0.9095, 0.04771, 0.9095, 0.4386, 0.131, 0.4537, 0.155, 0.4133, 0.1651, 0.4154, 0.1426, 0.1362, 0.1838, 0.1211, 0.2078, 0.09791, 0.1963, 0.09579, 0.1738, 0.7329, 0.8618, 0.7329, 0.8871, 0.7282, 0.8871, 0.7282, 0.8618, 0.04771, 0.9095, 0.02386, 0.9095, 0.02386, 0.8903, 0.04771, 0.8903, 0.4154, 0.1426, 0.4133, 0.1651, 0.3892, 0.1613, 0.4008, 0.1423, 0.09579, 0.1738, 0.09791, 0.1963, 0.08331, 0.1965, 0.07165, 0.1776, 0.7282, 0.8618, 0.7282, 0.8871, 0.7201, 0.8871, 0.7201, 0.8618, 0.5341, 0.9401, 0.5341, 0.9654, 0.5225, 0.9654, 0.5225, 0.9401, 0.3961, 0.1395, 0.3771, 0.1576, 0.3812, 0.146, 0.3914, 0.1367, 0.05953, 0.1812, 0.07858, 0.1993, 0.07386, 0.2021, 0.06368, 0.1928, 0.07165, 0.1776, 0.08331, 0.1965, 0.07858, 0.1993, 0.05953, 0.1812, 0.4008, 0.1423, 0.3892, 0.1613, 0.3771, 0.1576, 0.3961, 0.1395, 0.9326, 0.4145, 0.9326, 0.4398, 0.9234, 0.4399, 0.9234, 0.4146, 0.7377, 0.8618, 0.7377, 0.8871, 0.7329, 0.8871, 0.7329, 0.8618, 0.9234, 0.5661, 0.9234, 0.5409, 0.9306, 0.5409, 0.9306, 0.5661, 0.9317, 0.5156, 0.9317, 0.5409, 0.9234, 0.5408, 0.9234, 0.5156, 0.3914, 0.1367, 0.3812, 0.146, 0.3802, 0.1364, 0.3854, 0.1306, 0.06368, 0.1928, 0.07386, 0.2021, 0.06784, 0.2082, 0.06263, 0.2024, 0.3286, 0.9539, 0.3286, 0.9791, 0.3217, 0.9791, 0.3217, 0.9539, 0.3812, 0.146, 0.3771, 0.1576, 0.3645, 0.1597, 0.3678, 0.1513, 0.05953, 0.1812, 0.06368, 0.1928, 0.05025, 0.1875, 0.04699, 0.1791, 0.3076, 0.9791, 0.3076, 0.9539, 0.3217, 0.9539, 0.3217, 0.9791, 0.2214, 0.2583, 0.2638, 0.2411, 0.2682, 0.2566, 0.2439, 0.282, 0.7864, 0.9917, 0.7625, 0.9917, 0.7625, 0.9193, 0.7864, 0.9193, 0.5823, 0.9648, 0.5584, 0.9648, 0.5584, 0.9209, 0.5823, 0.9209, 0.5436, 0.1689, 0.513, 0.1204, 0.5389, 0.08058, 0.5813, 0.09778, 0.7201, 0.8618, 0.7201, 0.8366, 0.738, 0.8366, 0.738, 0.8618, 0.5325, 0.07793, 0.5172, 0.06048, 0.5329, 0.04595, 0.5474, 0.05803, 0.1997, 0.2784, 0.215, 0.2609, 0.2299, 0.2808, 0.2154, 0.2929, 0.4032, 0.9303, 0.4271, 0.9303, 0.4271, 0.9544, 0.4032, 0.9544, 0.2439, 0.282, 0.2682, 0.2566, 0.302, 0.2894, 0.2889, 0.3031, 0.7864, 0.9193, 0.7625, 0.9193, 0.7625, 0.9069, 0.7864, 0.9069, 0.5823, 0.9209, 0.5584, 0.9209, 0.5584, 0.8883, 0.5823, 0.8883, 0.5813, 0.09778, 0.5389, 0.08058, 0.5614, 0.05684, 0.5858, 0.08224, 0.2884, 0.3183, 0.3041, 0.3124, 0.2998, 0.3388, 0.2893, 0.3378, 0.7864, 0.9069, 0.7625, 0.9069, 0.7625, 0.859, 0.7864, 0.859, 0.5823, 0.8883, 0.5584, 0.8883, 0.5584, 0.8366, 0.5823, 0.8366, 0.5858, 0.08224, 0.5614, 0.05684, 0.6065, 0.03575, 0.6196, 0.04943, 0.9329, 0.3893, 0.9329, 0.4145, 0.9234, 0.4145, 0.9234, 0.3893, 0.07109, 0.9501, 0.07109, 0.9753, 0.04771, 0.9753, 0.04771, 0.9501, 0.07159, 0.9615, 0.09544, 0.9614, 0.09543, 0.9775, 0.07157, 0.9777, 0.6216, 0.02644, 0.6059, 0.02054, 0.6068, 0.001079, 0.6173, 0.0, 0.6196, 0.04943, 0.6065, 0.03575, 0.6059, 0.02054, 0.6216, 0.02644, 0.07159, 0.9482, 0.09544, 0.9481, 0.09544, 0.9614, 0.07159, 0.9615, 0.733, 0.9123, 0.733, 0.9375, 0.7201, 0.9375, 0.7201, 0.9123, 0.2889, 0.3031, 0.302, 0.2894, 0.3041, 0.3124, 0.2884, 0.3183, 0.252, 0.699, 0.252, 0.6738, 0.2579, 0.6738, 0.2579, 0.699, 0.6196, 0.04943, 0.6216, 0.02644, 0.6351, 0.02354, 0.6344, 0.0314, 0.3041, 0.3124, 0.302, 0.2894, 0.3168, 0.3074, 0.3175, 0.3153, 0.7864, 0.859, 0.7625, 0.859, 0.7625, 0.836, 0.7864, 0.836, 0.4032, 0.8897, 0.4271, 0.8897, 0.4271, 0.9303, 0.4032, 0.9303, 0.1732, 0.2539, 0.1899, 0.2274, 0.215, 0.2609, 0.1997, 0.2784, 0.5074, 0.1115, 0.4907, 0.08497, 0.5172, 0.06048, 0.5325, 0.07793, 0.8975, 0.3194, 0.8736, 0.3194, 0.8736, 0.2828, 0.8975, 0.2828, 0.5342, 0.9149, 0.5342, 0.9401, 0.5225, 0.9401, 0.5225, 0.9149, 0.5329, 0.04595, 0.5172, 0.06048, 0.5072, 0.04116, 0.5162, 0.03287, 0.1997, 0.2784, 0.2154, 0.2929, 0.1986, 0.306, 0.1897, 0.2977, 0.4704, 0.9582, 0.4704, 0.9834, 0.451, 0.9834, 0.451, 0.9582, 0.9324, 0.4904, 0.9324, 0.5156, 0.9234, 0.5156, 0.9234, 0.4904, 0.5474, 0.05803, 0.5329, 0.04595, 0.5472, 0.03431, 0.5547, 0.04057, 0.2154, 0.2929, 0.2299, 0.2808, 0.2372, 0.2983, 0.2297, 0.3045, 0.4032, 0.9544, 0.4271, 0.9544, 0.4271, 0.9705, 0.4032, 0.9705, 0.2673, 0.4943, 0.2765, 0.4514, 0.2922, 0.4579, 0.2746, 0.5148, 0.2599, 0.692, 0.2599, 0.6738, 0.2837, 0.6738, 0.2837, 0.692, 0.2765, 0.4514, 0.3013, 0.4, 0.311, 0.3846, 0.2922, 0.4579, 0.2746, 0.5148, 0.2922, 0.4579, 0.3143, 0.4666, 0.2746, 0.552, 0.252, 0.942, 0.252, 0.9727, 0.2282, 0.9726, 0.2282, 0.9419, 0.2922, 0.4579, 0.311, 0.3846, 0.3445, 0.3802, 0.3143, 0.4666, 0.2746, 0.552, 0.3143, 0.4666, 0.3387, 0.4767, 0.2987, 0.5843, 0.04701, 0.546, 0.007297, 0.4606, 0.03146, 0.4284, 0.07142, 0.5359, 0.2599, 0.7929, 0.2599, 0.7494, 0.2837, 0.7494, 0.2837, 0.7929, 0.2837, 0.692, 0.2837, 0.7494, 0.2599, 0.7494, 0.2599, 0.692, 0.2987, 0.5843, 0.3387, 0.4767, 0.382, 0.4948, 0.3238, 0.6052, 0.07142, 0.5359, 0.03146, 0.4284, 0.03501, 0.3965, 0.1148, 0.5179, 0.6351, 0.2813, 0.6589, 0.2813, 0.6589, 0.3376, 0.6351, 0.3376, 0.07723, 0.6324, 0.04701, 0.546, 0.07142, 0.5359, 0.1227, 0.6738, 0.3143, 0.4666, 0.3445, 0.3802, 0.3899, 0.3388, 0.3387, 0.4767, 0.4748, 0.9582, 0.451, 0.9582, 0.451, 0.9222, 0.4748, 0.9222, 0.3238, 0.6052, 0.382, 0.4948, 0.4312, 0.5153, 0.3673, 0.6128, 0.1148, 0.5179, 0.03501, 0.3965, 0.09998, 0.3998, 0.164, 0.4974, 0.2828, 0.9717, 0.259, 0.9717, 0.259, 0.9481, 0.283, 0.9396, 0.1227, 0.6738, 0.07142, 0.5359, 0.1148, 0.5179, 0.1434, 0.6651, 0.3387, 0.4767, 0.3899, 0.3388, 0.4103, 0.3696, 0.382, 0.4948, 0.4748, 0.9222, 0.451, 0.9222, 0.451, 0.8897, 0.4748, 0.9064, 0.3673, 0.6128, 0.4312, 0.5153, 0.4695, 0.5298, 0.4093, 0.596, 0.164, 0.4974, 0.09998, 0.3998, 0.142, 0.4166, 0.2023, 0.4829, 0.4093, 0.596, 0.4695, 0.5298, 0.5346, 0.5574, 0.4501, 0.6503, 0.1434, 0.6651, 0.1148, 0.5179, 0.164, 0.4974, 0.1827, 0.6223, 0.382, 0.4948, 0.4103, 0.3696, 0.4499, 0.3903, 0.4312, 0.5153, 0.2023, 0.4829, 0.142, 0.4166, 0.1828, 0.3623, 0.2673, 0.4552, 0.142, 0.4166, 0.09998, 0.3998, 0.1239, 0.3388, 0.1828, 0.3623, 0.3673, 0.6128, 0.4093, 0.596, 0.4501, 0.6503, 0.3912, 0.6738, 0.4695, 0.4339, 0.4499, 0.3903, 0.5071, 0.362, 0.5346, 0.4231, 0.1827, 0.6223, 0.164, 0.4974, 0.2023, 0.4829, 0.2023, 0.5787, 0.4312, 0.5153, 0.4499, 0.3903, 0.4695, 0.4339, 0.4695, 0.5298, 0.1827, 0.6223, 0.2023, 0.5787, 0.2673, 0.5895, 0.2398, 0.6506, 0.6302, 0.9504, 0.6064, 0.9505, 0.6061, 0.888, 0.63, 0.8879, 0.6061, 0.9573, 0.5823, 0.9573, 0.5823, 0.8851, 0.6061, 0.8851, 0.3076, 0.6738, 0.3314, 0.6738, 0.3314, 0.7962, 0.3076, 0.7962, 0.3314, 0.9176, 0.3076, 0.9176, 0.3076, 0.7962, 0.3314, 0.7962, 0.63, 0.8879, 0.6061, 0.888, 0.6064, 0.8367, 0.6302, 0.8366, 0.6061, 0.8851, 0.5823, 0.8851, 0.5823, 0.8366, 0.6061, 0.8366, 0.2023, 0.5787, 0.2023, 0.4829, 0.2673, 0.4552, 0.2673, 0.5895, 0.4695, 0.5298, 0.4695, 0.4339, 0.5346, 0.4231, 0.5346, 0.5574, 0.1434, 0.6651, 0.1827, 0.6223, 0.2398, 0.6506, 0.1846, 0.6732, 0.4499, 0.3903, 0.4103, 0.3696, 0.4519, 0.3394, 0.5071, 0.362, 0.3238, 0.6052, 0.3673, 0.6128, 0.3912, 0.6738, 0.3185, 0.6705, 0.09998, 0.3998, 0.03501, 0.3965, 0.05122, 0.3421, 0.1239, 0.3388, 0.8736, 0.3271, 0.8498, 0.3065, 0.8498, 0.2828, 0.8736, 0.2828, 0.4748, 0.9083, 0.4987, 0.8897, 0.4987, 0.9524, 0.4748, 0.9524, 0.03398, 0.6126, 0.009263, 0.5612, 0.02693, 0.5544, 0.04368, 0.6281, 0.009263, 0.5612, 0.0, 0.5183, 0.007339, 0.4978, 0.02693, 0.5544, 0.2599, 0.7929, 0.2837, 0.7929, 0.2837, 0.809, 0.259, 0.809, 0.2599, 0.8435, 0.259, 0.809, 0.2837, 0.809, 0.2837, 0.8435, 0.07723, 0.6324, 0.04368, 0.6281, 0.02693, 0.5544, 0.04701, 0.546, 0.04701, 0.546, 0.02693, 0.5544, 0.007339, 0.4978, 0.007297, 0.4606, 0.6302, 0.9711, 0.6302, 0.9373, 0.6541, 0.9373, 0.6541, 0.9711, 0.259, 0.9025, 0.2828, 0.9025, 0.2829, 0.9396, 0.259, 0.9396, 0.4357, 0.06207, 0.4076, 0.08186, 0.3794, 0.05662, 0.4012, 0.02939, 0.7782, 0.2813, 0.8021, 0.2813, 0.8021, 0.3284, 0.7782, 0.3284, 0.1193, 0.9341, 0.1431, 0.9341, 0.1431, 0.9661, 0.1193, 0.9661, 0.4271, 0.941, 0.451, 0.941, 0.451, 0.9688, 0.4271, 0.9688, 0.4638, 0.04227, 0.4357, 0.06207, 0.4292, 0.01269, 0.4628, 0.009859, 0.8259, 0.2814, 0.8498, 0.2813, 0.8498, 0.327, 0.8259, 0.3271, 0.8818, 0.8786, 0.858, 0.8786, 0.858, 0.836, 0.8818, 0.836, 0.06271, 0.1015, 0.05918, 0.1373, 0.02413, 0.1164, 0.02704, 0.0892, 0.7387, 0.9406, 0.7625, 0.9406, 0.7625, 0.9788, 0.7387, 0.9788, 0.3767, 0.2015, 0.3802, 0.2374, 0.3446, 0.2496, 0.3417, 0.2224, 0.0, 0.0, 0.0, 0.0, 0.0, 0.0, 0.0, 0.0, 0.004767, 0.1048, 0.02413, 0.1164, 0.02054, 0.1292, 0.0, 0.1202, 0.167, 0.951, 0.1909, 0.9509, 0.1909, 0.9666, 0.167, 0.9667, 0.3417, 0.2224, 0.3223, 0.234, 0.3175, 0.2187, 0.3381, 0.2097, 0.022, 0.951, 0.022, 0.9762, 0.0, 0.9762, 0.0, 0.951, 0.0, 0.0, 0.0, 0.0, 0.0, 0.0, 0.0, 0.0, 0.0, 0.0, 0.0, 0.0, 0.0, 0.0, 0.0, 0.0, 0.0, 0.0, 0.0, 0.0, 0.0, 0.0, 0.0, 0.0, 0.6751, 0.8931, 0.6541, 0.8931, 0.6541, 0.8366, 0.6751, 0.8366, 0.2282, 0.7635, 0.252, 0.7635, 0.252, 0.8102, 0.2282, 0.8102, 0.8566, 0.836, 0.858, 0.9266, 0.8341, 0.9266, 0.8356, 0.836, 0.7987, 0.2796, 0.7981, 0.1896, 0.8375, 0.1883, 0.8521, 0.2779, 0.2506, 0.6738, 0.252, 0.7635, 0.2282, 0.7635, 0.2296, 0.6738, 0.6976, 0.4305, 0.6982, 0.3405, 0.7516, 0.3422, 0.737, 0.4318, 0.2282, 0.8102, 0.252, 0.8102, 0.252, 0.8519, 0.2282, 0.8519, 0.7981, 0.1896, 0.7587, 0.1908, 0.7636, 0.1438, 0.7978, 0.1427, 0.6976, 0.4305, 0.737, 0.4318, 0.7314, 0.4785, 0.6973, 0.4774, 0.8341, 0.9266, 0.858, 0.9266, 0.858, 0.9737, 0.8341, 0.9737, 0.2282, 0.8519, 0.252, 0.8519, 0.252, 0.893, 0.2282, 0.893, 0.7978, 0.1427, 0.7636, 0.1438, 0.7635, 0.1134, 0.796, 0.1067, 0.6973, 0.4774, 0.7314, 0.4785, 0.728, 0.5202, 0.6955, 0.5134, 0.6631, 0.4763, 0.663, 0.5067, 0.6338, 0.5174, 0.6217, 0.4834, 0.0, 0.8904, 0.02386, 0.8903, 0.02386, 0.9508, 0.0, 0.951, 0.796, 0.1067, 0.7635, 0.1134, 0.755, 0.0612, 0.7912, 0.06005, 0.6955, 0.5134, 0.728, 0.5202, 0.7269, 0.5612, 0.6907, 0.5601, 0.6962, 0.8366, 0.7201, 0.8367, 0.72, 0.8888, 0.6961, 0.8887, 0.6217, 0.4834, 0.6338, 0.5174, 0.618, 0.516, 0.6038, 0.493, 0.7635, 0.1134, 0.7636, 0.1438, 0.7222, 0.1368, 0.7343, 0.1027, 0.228, 0.9724, 0.2041, 0.9724, 0.2041, 0.9413, 0.228, 0.9413, 0.5346, 0.8366, 0.5584, 0.8366, 0.5584, 0.8802, 0.5346, 0.8802, 0.6038, 0.493, 0.618, 0.516, 0.5897, 0.517, 0.585, 0.4942, 0.7343, 0.1027, 0.7222, 0.1368, 0.7043, 0.1271, 0.7185, 0.1041, 0.738, 0.09136, 0.7167, 0.09716, 0.7149, 0.09024, 0.7273, 0.0788, 0.5346, 0.8802, 0.5584, 0.8802, 0.5584, 0.899, 0.5346, 0.899, 0.663, 0.5067, 0.6955, 0.5134, 0.6907, 0.5601, 0.6545, 0.5589, 0.8285, 0.09994, 0.796, 0.1067, 0.7912, 0.06005, 0.8274, 0.0589, 0.09543, 0.8903, 0.1193, 0.8903, 0.1193, 0.9479, 0.09543, 0.9479, 0.6631, 0.4763, 0.6973, 0.4774, 0.6955, 0.5134, 0.663, 0.5067, 0.8319, 0.1416, 0.7978, 0.1427, 0.796, 0.1067, 0.8285, 0.09994, 0.6582, 0.4293, 0.6976, 0.4305, 0.6973, 0.4774, 0.6631, 0.4763, 0.8375, 0.1883, 0.7981, 0.1896, 0.7978, 0.1427, 0.8319, 0.1416, 0.6582, 0.4293, 0.6449, 0.3388, 0.6982, 0.3405, 0.6976, 0.4305, 0.7454, 0.2813, 0.7587, 0.1908, 0.7981, 0.1896, 0.7987, 0.2796, 0.6751, 0.9496, 0.6541, 0.9496, 0.6541, 0.8931, 0.6751, 0.8931, 0.5225, 0.9518, 0.5225, 0.9798, 0.4987, 0.9798, 0.4987, 0.9518, 0.7912, 0.06005, 0.755, 0.0612, 0.7313, 0.01428, 0.7579, 0.002708, 0.6545, 0.5589, 0.6907, 0.5601, 0.6574, 0.6174, 0.6308, 0.6058, 0.6961, 0.8887, 0.72, 0.8888, 0.7201, 0.9354, 0.6962, 0.9353, 0.496, 0.9776, 0.4748, 0.9776, 0.4748, 0.9524, 0.496, 0.9524, 0.2282, 0.893, 0.252, 0.893, 0.252, 0.9419, 0.2282, 0.9419, 0.8274, 0.0589, 0.7912, 0.06005, 0.8311, 0.0, 0.8521, 0.009741, 0.6907, 0.5601, 0.7269, 0.5612, 0.7516, 0.6104, 0.7306, 0.6201, 0.1918, 0.9408, 0.1918, 0.9155, 0.2039, 0.9155, 0.2039, 0.9408, 0.6162, 0.5229, 0.6375, 0.5288, 0.6268, 0.5413, 0.6144, 0.5299, 0.1974, 0.9155, 0.1974, 0.8903, 0.2039, 0.8903, 0.2039, 0.9155, 0.1431, 0.9437, 0.167, 0.9437, 0.167, 0.9672, 0.1431, 0.9672, 0.1431, 0.9325, 0.167, 0.9325, 0.167, 0.9437, 0.1431, 0.9437, 0.1909, 0.9155, 0.1909, 0.8903, 0.1974, 0.8903, 0.1974, 0.9155, 0.618, 0.516, 0.6338, 0.5174, 0.6375, 0.5288, 0.6162, 0.5229, 0.7343, 0.1027, 0.7185, 0.1041, 0.7167, 0.09716, 0.738, 0.09136, 0.9234, 0.3893, 0.9234, 0.3641, 0.933, 0.3641, 0.933, 0.3893, 0.738, 0.09136, 0.7273, 0.0788, 0.7293, 0.06911, 0.7389, 0.06788, 0.6268, 0.5413, 0.6375, 0.5288, 0.6384, 0.5522, 0.6288, 0.551, 0.9325, 0.4399, 0.9325, 0.4651, 0.9234, 0.4651, 0.9234, 0.4399, 0.2041, 0.7415, 0.2032, 0.7588, 0.168, 0.7195, 0.1766, 0.7108, 0.3939, 0.8897, 0.3649, 0.8606, 0.3731, 0.8515, 0.4102, 0.8887, 0.2837, 0.8939, 0.2837, 0.881, 0.3076, 0.881, 0.3076, 0.8939, 0.1766, 0.7108, 0.168, 0.7195, 0.1372, 0.6766, 0.1475, 0.684, 0.3649, 0.8606, 0.3396, 0.8298, 0.3325, 0.8189, 0.3731, 0.8515, 0.9213, 0.2829, 0.9328, 0.2828, 0.9328, 0.308, 0.9213, 0.3081, 0.2032, 0.7588, 0.2032, 0.7763, 0.1556, 0.7314, 0.168, 0.7195, 0.4102, 0.8887, 0.3731, 0.8515, 0.3844, 0.8384, 0.4268, 0.8887, 0.1193, 0.9341, 0.1193, 0.9116, 0.1431, 0.9116, 0.1431, 0.9341, 0.168, 0.7195, 0.1556, 0.7314, 0.1141, 0.6832, 0.1372, 0.6766, 0.3731, 0.8515, 0.3325, 0.8189, 0.3388, 0.7944, 0.3844, 0.8384, 0.6779, 0.9496, 0.69, 0.9496, 0.69, 0.9748, 0.6779, 0.9748, 0.4268, 0.8887, 0.3844, 0.8384, 0.3972, 0.8241, 0.4533, 0.8805, 0.1556, 0.7314, 0.2032, 0.7763, 0.1954, 0.8043, 0.1421, 0.7449, 0.2837, 0.9768, 0.2837, 0.9345, 0.3076, 0.9345, 0.3076, 0.9768, 0.3076, 0.8939, 0.3076, 0.9345, 0.2837, 0.9345, 0.2837, 0.8939, 0.4533, 0.8805, 0.3972, 0.8241, 0.4199, 0.7988, 0.474, 0.8759, 0.1421, 0.7449, 0.1954, 0.8043, 0.2015, 0.828, 0.1182, 0.769, 0.1431, 0.9116, 0.1193, 0.9116, 0.1193, 0.8903, 0.1431, 0.8903, 0.1141, 0.6832, 0.1556, 0.7314, 0.1421, 0.7449, 0.08888, 0.6855, 0.3844, 0.8384, 0.3388, 0.7944, 0.341, 0.7678, 0.3972, 0.8241, 0.09603, 0.9733, 0.09603, 0.9481, 0.1193, 0.9479, 0.1193, 0.9732, 0.474, 0.8759, 0.4199, 0.7988, 0.4457, 0.7701, 0.4892, 0.8404, 0.1182, 0.769, 0.2015, 0.828, 0.1576, 0.8423, 0.09104, 0.7962, 0.7066, 0.2813, 0.7305, 0.2813, 0.7305, 0.3132, 0.7066, 0.2962, 0.08888, 0.6855, 0.1421, 0.7449, 0.1182, 0.769, 0.05653, 0.6738, 0.3972, 0.8241, 0.341, 0.7678, 0.3451, 0.7413, 0.4199, 0.7988, 0.7543, 0.333, 0.7305, 0.333, 0.7305, 0.3202, 0.7543, 0.3114, 0.4892, 0.8404, 0.4457, 0.7701, 0.4649, 0.7473, 0.49, 0.8068, 0.09104, 0.7962, 0.1576, 0.8423, 0.1257, 0.8431, 0.06951, 0.8165, 0.49, 0.8068, 0.4649, 0.7473, 0.4993, 0.7095, 0.5346, 0.7928, 0.05653, 0.6738, 0.1182, 0.769, 0.09104, 0.7962, 0.04736, 0.7194, 0.4199, 0.7988, 0.3451, 0.7413, 0.373, 0.7239, 0.4457, 0.7701, 0.06951, 0.8165, 0.1257, 0.8431, 0.1126, 0.8903, 0.03376, 0.853, 0.1257, 0.8431, 0.1576, 0.8423, 0.1572, 0.8891, 0.1126, 0.8903, 0.4892, 0.8404, 0.49, 0.8068, 0.5346, 0.7928, 0.5335, 0.84, 0.4053, 0.7218, 0.373, 0.7239, 0.3707, 0.6766, 0.4159, 0.6738, 0.04736, 0.7194, 0.09104, 0.7962, 0.06951, 0.8165, 0.04542, 0.7536, 0.4457, 0.7701, 0.373, 0.7239, 0.4053, 0.7218, 0.4649, 0.7473, 0.04736, 0.7194, 0.04542, 0.7536, 0.0, 0.7647, 0.002716, 0.7169, 0.8021, 0.2813, 0.8259, 0.2813, 0.8259, 0.3273, 0.8021, 0.3273, 0.3554, 0.9782, 0.3315, 0.9784, 0.3314, 0.9261, 0.3553, 0.926, 0.3076, 0.8466, 0.2837, 0.8466, 0.2837, 0.7563, 0.3076, 0.7563, 0.2837, 0.6738, 0.3076, 0.6738, 0.3076, 0.7563, 0.2837, 0.7563, 0.3076, 0.881, 0.2837, 0.881, 0.2837, 0.8466, 0.3076, 0.8466, 0.3553, 0.926, 0.3314, 0.9261, 0.3315, 0.8898, 0.3554, 0.8897, 0.04542, 0.7536, 0.06951, 0.8165, 0.03376, 0.853, 0.0, 0.7647, 0.4649, 0.7473, 0.4053, 0.7218, 0.4159, 0.6738, 0.4993, 0.7095, 0.05653, 0.6738, 0.04736, 0.7194, 0.002716, 0.7169, 0.02583, 0.6754, 0.373, 0.7239, 0.3451, 0.7413, 0.3314, 0.7011, 0.3707, 0.6766, 0.474, 0.8759, 0.4892, 0.8404, 0.5335, 0.84, 0.5121, 0.8897, 0.1576, 0.8423, 0.2015, 0.828, 0.2041, 0.8666, 0.1572, 0.8891, 0.7066, 0.2962, 0.7305, 0.3132, 0.7305, 0.3342, 0.7066, 0.3342, 0.7543, 0.3114, 0.7305, 0.3202, 0.7305, 0.2813, 0.7543, 0.2813, 0.585, 0.4942, 0.5897, 0.517, 0.5654, 0.5151, 0.5607, 0.4924, 0.7185, 0.1041, 0.7043, 0.1271, 0.6855, 0.1259, 0.6902, 0.1031, 0.6828, 0.3369, 0.6589, 0.3369, 0.6589, 0.3069, 0.6828, 0.3069, 0.5346, 0.899, 0.5584, 0.899, 0.5584, 0.9188, 0.5346, 0.9188, 0.5607, 0.4924, 0.5654, 0.5151, 0.5483, 0.543, 0.5346, 0.5137, 0.6902, 0.1031, 0.6855, 0.1259, 0.6612, 0.1277, 0.6659, 0.105, 0.6828, 0.3069, 0.6589, 0.3069, 0.6589, 0.2813, 0.6828, 0.2813, 0.5346, 0.9188, 0.5584, 0.9188, 0.5584, 0.9446, 0.5346, 0.9446, 0.6541, 0.9497, 0.6779, 0.9496, 0.6779, 0.979, 0.6541, 0.9791, 0.6659, 0.105, 0.6612, 0.1277, 0.6351, 0.1064, 0.6488, 0.07711, 0.02386, 0.9508, 0.04771, 0.9508, 0.04771, 0.9788, 0.02386, 0.9788, 0.5346, 0.9446, 0.5584, 0.9446, 0.5584, 0.9717, 0.5346, 0.9717])
me_cube.materials.append(mat_material)
me_cube.use_remesh_preserve_volume = False
me_cube.use_remesh_preserve_attributes = False
me_cube.use_mirror_vertex_groups = False
me_cube.update()

# ---- objects
ob_cube = bpy.data.objects.new('Cube', me_cube)
ob_lamp = bpy.data.objects.new('Lamp', light_lamp)
ob_camera = bpy.data.objects.new('Camera', cam_camera)

# ---- transforms, parenting, visibility, modifiers, constraints
ob_cube.location = (-9.05, 0.0, -3.495)
ob_cube.lock_rotations_4d = False
ob_cube.empty_display_type = 'ARROWS'
ob_cube.lineart.crease_threshold = 0.0
ob_lamp.location = (4.076, 1.005, 5.904)
ob_lamp.rotation_euler = (0.6503, 0.05522, 1.866)
ob_lamp.lock_rotations_4d = False
ob_lamp.empty_display_type = 'ARROWS'
ob_lamp.color = (0.0, 0.0, 0.0, 0.0)
ob_lamp.lineart.crease_threshold = 0.0
ob_camera.location = (7.481, -6.508, 5.344)
ob_camera.rotation_euler = (1.109, 0.01082, 0.8149)
ob_camera.lock_rotations_4d = False
ob_camera.empty_display_type = 'ARROWS'
ob_camera.color = (0.0, 0.0, 0.0, 0.0)
ob_camera.display_type = 'WIRE'
ob_camera.lineart.crease_threshold = 0.0

# ---- collection membership
col_collection_1.objects.link(ob_cube)
col_collection_1.objects.link(ob_lamp)
col_collection_1.objects.link(ob_camera)

# ---- scene / render settings (as saved in the file)
scene.camera = ob_camera
scene.frame_start = 1; scene.frame_end = 250; scene.frame_set(1)
scene.render.engine = 'BLENDER_EEVEE_NEXT'
scene.render.resolution_percentage = 50
scene.render.dither_intensity = 0.0
scene.cycles.use_denoising = False
scene.cycles.samples = 10
scene.cycles.sampling_pattern = 'TABULATED_SOBOL'
scene.cycles.light_sampling_threshold = 0.0
scene.cycles.use_adaptive_sampling = False
scene.cycles.use_light_tree = False
scene.cycles.blur_glossy = 0.0
scene.cycles.pixel_filter_type = 'GAUSSIAN'
scene.cycles.sample_clamp_indirect = 0.0
scene.view_settings.view_transform = 'Standard'
bpy.context.view_layer.update()
